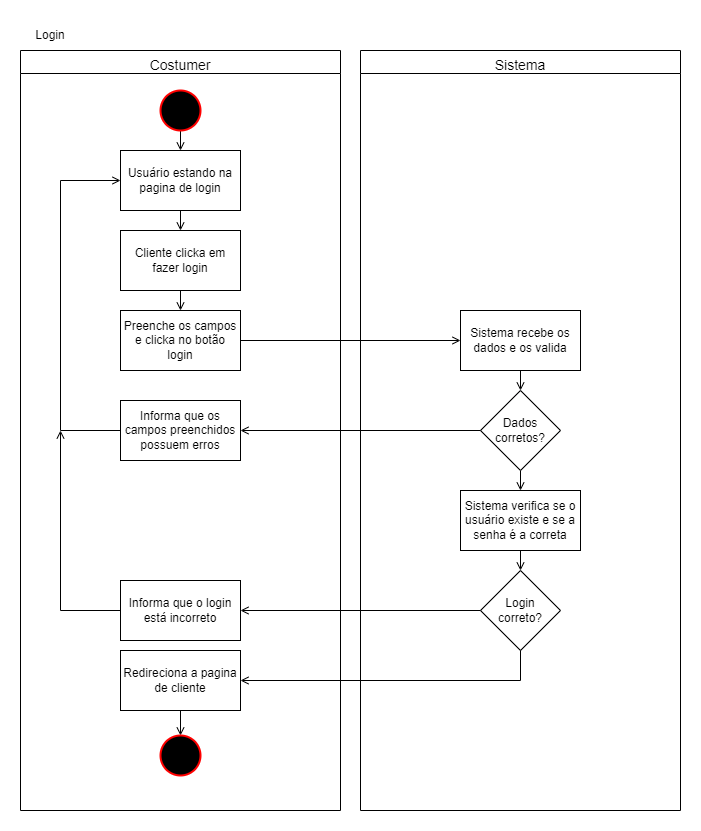

The diagram above was exported from draw.io. Its source (the exported page's mxGraphModel, read from the mxfile embedded in the PNG):
<mxGraphModel dx="3677" dy="1897" grid="1" gridSize="10" guides="1" tooltips="1" connect="1" arrows="1" fold="1" page="1" pageScale="1" pageWidth="827" pageHeight="1169" math="0" shadow="0">
  <root>
    <mxCell id="0" />
    <mxCell id="1" parent="0" />
    <mxCell id="TmEt8ORqUlPMJ74Y8hFk-1" value="&lt;span style=&quot;font-size: 14px; font-weight: 400;&quot;&gt;Costumer&lt;/span&gt;" style="swimlane;whiteSpace=wrap;html=1;fontSize=24;startSize=23;" vertex="1" parent="1">
      <mxGeometry x="83" y="40" width="320" height="760" as="geometry" />
    </mxCell>
    <mxCell id="TmEt8ORqUlPMJ74Y8hFk-2" style="edgeStyle=orthogonalEdgeStyle;rounded=0;orthogonalLoop=1;jettySize=auto;html=1;exitX=0.5;exitY=1;exitDx=0;exitDy=0;entryX=0.5;entryY=0;entryDx=0;entryDy=0;fontSize=12;endArrow=open;endFill=0;" edge="1" parent="TmEt8ORqUlPMJ74Y8hFk-1" source="TmEt8ORqUlPMJ74Y8hFk-3" target="TmEt8ORqUlPMJ74Y8hFk-4">
      <mxGeometry relative="1" as="geometry" />
    </mxCell>
    <mxCell id="TmEt8ORqUlPMJ74Y8hFk-3" value="Cliente clicka em fazer login" style="rounded=0;whiteSpace=wrap;html=1;fontSize=12;" vertex="1" parent="TmEt8ORqUlPMJ74Y8hFk-1">
      <mxGeometry x="100" y="180" width="120" height="60" as="geometry" />
    </mxCell>
    <mxCell id="TmEt8ORqUlPMJ74Y8hFk-4" value="Preenche os campos e clicka no botão login" style="rounded=0;whiteSpace=wrap;html=1;fontSize=12;" vertex="1" parent="TmEt8ORqUlPMJ74Y8hFk-1">
      <mxGeometry x="100" y="260" width="120" height="60" as="geometry" />
    </mxCell>
    <mxCell id="TmEt8ORqUlPMJ74Y8hFk-5" style="edgeStyle=orthogonalEdgeStyle;rounded=0;orthogonalLoop=1;jettySize=auto;html=1;exitX=0.5;exitY=1;exitDx=0;exitDy=0;exitPerimeter=0;entryX=0.5;entryY=0;entryDx=0;entryDy=0;fontSize=12;endArrow=open;endFill=0;" edge="1" parent="TmEt8ORqUlPMJ74Y8hFk-1" source="TmEt8ORqUlPMJ74Y8hFk-6" target="TmEt8ORqUlPMJ74Y8hFk-14">
      <mxGeometry relative="1" as="geometry" />
    </mxCell>
    <mxCell id="TmEt8ORqUlPMJ74Y8hFk-6" value="" style="strokeWidth=2;html=1;shape=mxgraph.flowchart.start_2;whiteSpace=wrap;fontSize=12;fillColor=#000000;strokeColor=#FF0000;" vertex="1" parent="TmEt8ORqUlPMJ74Y8hFk-1">
      <mxGeometry x="140" y="40" width="40" height="40" as="geometry" />
    </mxCell>
    <mxCell id="TmEt8ORqUlPMJ74Y8hFk-7" style="edgeStyle=orthogonalEdgeStyle;rounded=0;orthogonalLoop=1;jettySize=auto;html=1;exitX=0;exitY=0.5;exitDx=0;exitDy=0;entryX=0;entryY=0.5;entryDx=0;entryDy=0;fontSize=12;endArrow=open;endFill=0;" edge="1" parent="TmEt8ORqUlPMJ74Y8hFk-1" source="TmEt8ORqUlPMJ74Y8hFk-8" target="TmEt8ORqUlPMJ74Y8hFk-14">
      <mxGeometry relative="1" as="geometry">
        <Array as="points">
          <mxPoint x="40" y="380" />
          <mxPoint x="40" y="130" />
        </Array>
      </mxGeometry>
    </mxCell>
    <mxCell id="TmEt8ORqUlPMJ74Y8hFk-8" value="Informa que os campos preenchidos possuem erros" style="rounded=0;whiteSpace=wrap;html=1;fontSize=12;" vertex="1" parent="TmEt8ORqUlPMJ74Y8hFk-1">
      <mxGeometry x="100" y="350" width="120" height="60" as="geometry" />
    </mxCell>
    <mxCell id="TmEt8ORqUlPMJ74Y8hFk-9" value="Informa que o login está incorreto" style="rounded=0;whiteSpace=wrap;html=1;fontSize=12;" vertex="1" parent="TmEt8ORqUlPMJ74Y8hFk-1">
      <mxGeometry x="100" y="530" width="120" height="60" as="geometry" />
    </mxCell>
    <mxCell id="TmEt8ORqUlPMJ74Y8hFk-10" style="edgeStyle=orthogonalEdgeStyle;rounded=0;orthogonalLoop=1;jettySize=auto;html=1;exitX=0.5;exitY=1;exitDx=0;exitDy=0;entryX=0.5;entryY=0;entryDx=0;entryDy=0;entryPerimeter=0;fontSize=12;endArrow=open;endFill=0;" edge="1" parent="TmEt8ORqUlPMJ74Y8hFk-1" source="TmEt8ORqUlPMJ74Y8hFk-11" target="TmEt8ORqUlPMJ74Y8hFk-12">
      <mxGeometry relative="1" as="geometry" />
    </mxCell>
    <mxCell id="TmEt8ORqUlPMJ74Y8hFk-11" value="Redireciona a pagina de cliente" style="rounded=0;whiteSpace=wrap;html=1;fontSize=12;" vertex="1" parent="TmEt8ORqUlPMJ74Y8hFk-1">
      <mxGeometry x="100" y="600" width="120" height="60" as="geometry" />
    </mxCell>
    <mxCell id="TmEt8ORqUlPMJ74Y8hFk-12" value="" style="strokeWidth=2;html=1;shape=mxgraph.flowchart.start_2;whiteSpace=wrap;fontSize=12;fillColor=#000000;strokeColor=#FF0000;" vertex="1" parent="TmEt8ORqUlPMJ74Y8hFk-1">
      <mxGeometry x="140" y="685" width="40" height="40" as="geometry" />
    </mxCell>
    <mxCell id="TmEt8ORqUlPMJ74Y8hFk-13" style="edgeStyle=orthogonalEdgeStyle;rounded=0;orthogonalLoop=1;jettySize=auto;html=1;exitX=0.5;exitY=1;exitDx=0;exitDy=0;entryX=0.5;entryY=0;entryDx=0;entryDy=0;fontSize=12;endArrow=open;endFill=0;" edge="1" parent="TmEt8ORqUlPMJ74Y8hFk-1" source="TmEt8ORqUlPMJ74Y8hFk-14" target="TmEt8ORqUlPMJ74Y8hFk-3">
      <mxGeometry relative="1" as="geometry" />
    </mxCell>
    <mxCell id="TmEt8ORqUlPMJ74Y8hFk-14" value="Usuário estando na pagina de login" style="rounded=0;whiteSpace=wrap;html=1;fontSize=12;" vertex="1" parent="TmEt8ORqUlPMJ74Y8hFk-1">
      <mxGeometry x="100" y="100" width="120" height="60" as="geometry" />
    </mxCell>
    <mxCell id="TmEt8ORqUlPMJ74Y8hFk-15" value="&lt;span style=&quot;font-size: 14px; font-weight: 400;&quot;&gt;Sistema&lt;/span&gt;" style="swimlane;whiteSpace=wrap;html=1;fontSize=24;startSize=23;" vertex="1" parent="1">
      <mxGeometry x="423" y="40" width="320" height="760" as="geometry" />
    </mxCell>
    <mxCell id="TmEt8ORqUlPMJ74Y8hFk-16" style="edgeStyle=orthogonalEdgeStyle;rounded=0;orthogonalLoop=1;jettySize=auto;html=1;exitX=0.5;exitY=1;exitDx=0;exitDy=0;entryX=0.5;entryY=0;entryDx=0;entryDy=0;fontSize=12;endArrow=open;endFill=0;" edge="1" parent="TmEt8ORqUlPMJ74Y8hFk-15" source="TmEt8ORqUlPMJ74Y8hFk-17" target="TmEt8ORqUlPMJ74Y8hFk-21">
      <mxGeometry relative="1" as="geometry" />
    </mxCell>
    <mxCell id="TmEt8ORqUlPMJ74Y8hFk-17" value="Sistema recebe os dados e os valida" style="rounded=0;whiteSpace=wrap;html=1;fontSize=12;" vertex="1" parent="TmEt8ORqUlPMJ74Y8hFk-15">
      <mxGeometry x="100" y="260" width="120" height="60" as="geometry" />
    </mxCell>
    <mxCell id="TmEt8ORqUlPMJ74Y8hFk-18" style="edgeStyle=orthogonalEdgeStyle;rounded=0;orthogonalLoop=1;jettySize=auto;html=1;exitX=0.5;exitY=1;exitDx=0;exitDy=0;entryX=0.5;entryY=0;entryDx=0;entryDy=0;fontSize=12;endArrow=open;endFill=0;" edge="1" parent="TmEt8ORqUlPMJ74Y8hFk-15" source="TmEt8ORqUlPMJ74Y8hFk-19" target="TmEt8ORqUlPMJ74Y8hFk-22">
      <mxGeometry relative="1" as="geometry" />
    </mxCell>
    <mxCell id="TmEt8ORqUlPMJ74Y8hFk-19" value="Sistema verifica se o usuário existe e se a senha é a correta" style="rounded=0;whiteSpace=wrap;html=1;fontSize=12;" vertex="1" parent="TmEt8ORqUlPMJ74Y8hFk-15">
      <mxGeometry x="100" y="440" width="120" height="60" as="geometry" />
    </mxCell>
    <mxCell id="TmEt8ORqUlPMJ74Y8hFk-20" style="edgeStyle=orthogonalEdgeStyle;rounded=0;orthogonalLoop=1;jettySize=auto;html=1;exitX=0.5;exitY=1;exitDx=0;exitDy=0;entryX=0.5;entryY=0;entryDx=0;entryDy=0;fontSize=12;endArrow=open;endFill=0;" edge="1" parent="TmEt8ORqUlPMJ74Y8hFk-15" source="TmEt8ORqUlPMJ74Y8hFk-21" target="TmEt8ORqUlPMJ74Y8hFk-19">
      <mxGeometry relative="1" as="geometry" />
    </mxCell>
    <mxCell id="TmEt8ORqUlPMJ74Y8hFk-21" value="Dados corretos?" style="rhombus;whiteSpace=wrap;html=1;fontSize=12;" vertex="1" parent="TmEt8ORqUlPMJ74Y8hFk-15">
      <mxGeometry x="120" y="340" width="80" height="80" as="geometry" />
    </mxCell>
    <mxCell id="TmEt8ORqUlPMJ74Y8hFk-22" value="Login &lt;br&gt;correto?" style="rhombus;whiteSpace=wrap;html=1;fontSize=12;" vertex="1" parent="TmEt8ORqUlPMJ74Y8hFk-15">
      <mxGeometry x="120" y="520" width="80" height="80" as="geometry" />
    </mxCell>
    <mxCell id="TmEt8ORqUlPMJ74Y8hFk-23" value="Login" style="text;html=1;strokeColor=none;fillColor=none;align=center;verticalAlign=middle;whiteSpace=wrap;rounded=0;fontSize=12;" vertex="1" parent="1">
      <mxGeometry x="83" y="10" width="60" height="30" as="geometry" />
    </mxCell>
    <mxCell id="TmEt8ORqUlPMJ74Y8hFk-24" style="edgeStyle=orthogonalEdgeStyle;rounded=0;orthogonalLoop=1;jettySize=auto;html=1;exitX=1;exitY=0.5;exitDx=0;exitDy=0;entryX=0;entryY=0.5;entryDx=0;entryDy=0;fontSize=12;endArrow=open;endFill=0;" edge="1" parent="1" source="TmEt8ORqUlPMJ74Y8hFk-4" target="TmEt8ORqUlPMJ74Y8hFk-17">
      <mxGeometry relative="1" as="geometry" />
    </mxCell>
    <mxCell id="TmEt8ORqUlPMJ74Y8hFk-25" style="edgeStyle=orthogonalEdgeStyle;rounded=0;orthogonalLoop=1;jettySize=auto;html=1;exitX=0;exitY=0.5;exitDx=0;exitDy=0;entryX=1;entryY=0.5;entryDx=0;entryDy=0;fontSize=12;endArrow=open;endFill=0;" edge="1" parent="1" source="TmEt8ORqUlPMJ74Y8hFk-21" target="TmEt8ORqUlPMJ74Y8hFk-8">
      <mxGeometry relative="1" as="geometry" />
    </mxCell>
    <mxCell id="TmEt8ORqUlPMJ74Y8hFk-26" style="edgeStyle=orthogonalEdgeStyle;rounded=0;orthogonalLoop=1;jettySize=auto;html=1;exitX=0;exitY=0.5;exitDx=0;exitDy=0;entryX=1;entryY=0.5;entryDx=0;entryDy=0;fontSize=12;endArrow=open;endFill=0;" edge="1" parent="1" source="TmEt8ORqUlPMJ74Y8hFk-22" target="TmEt8ORqUlPMJ74Y8hFk-9">
      <mxGeometry relative="1" as="geometry" />
    </mxCell>
    <mxCell id="TmEt8ORqUlPMJ74Y8hFk-27" style="edgeStyle=orthogonalEdgeStyle;rounded=0;orthogonalLoop=1;jettySize=auto;html=1;exitX=0;exitY=0.5;exitDx=0;exitDy=0;fontSize=12;endArrow=open;endFill=0;" edge="1" parent="1" source="TmEt8ORqUlPMJ74Y8hFk-9">
      <mxGeometry relative="1" as="geometry">
        <mxPoint x="123" y="419.9999999999998" as="targetPoint" />
      </mxGeometry>
    </mxCell>
    <mxCell id="TmEt8ORqUlPMJ74Y8hFk-28" style="edgeStyle=orthogonalEdgeStyle;rounded=0;orthogonalLoop=1;jettySize=auto;html=1;exitX=0.5;exitY=1;exitDx=0;exitDy=0;entryX=1;entryY=0.5;entryDx=0;entryDy=0;fontSize=12;endArrow=open;endFill=0;" edge="1" parent="1" source="TmEt8ORqUlPMJ74Y8hFk-22" target="TmEt8ORqUlPMJ74Y8hFk-11">
      <mxGeometry relative="1" as="geometry" />
    </mxCell>
  </root>
</mxGraphModel>